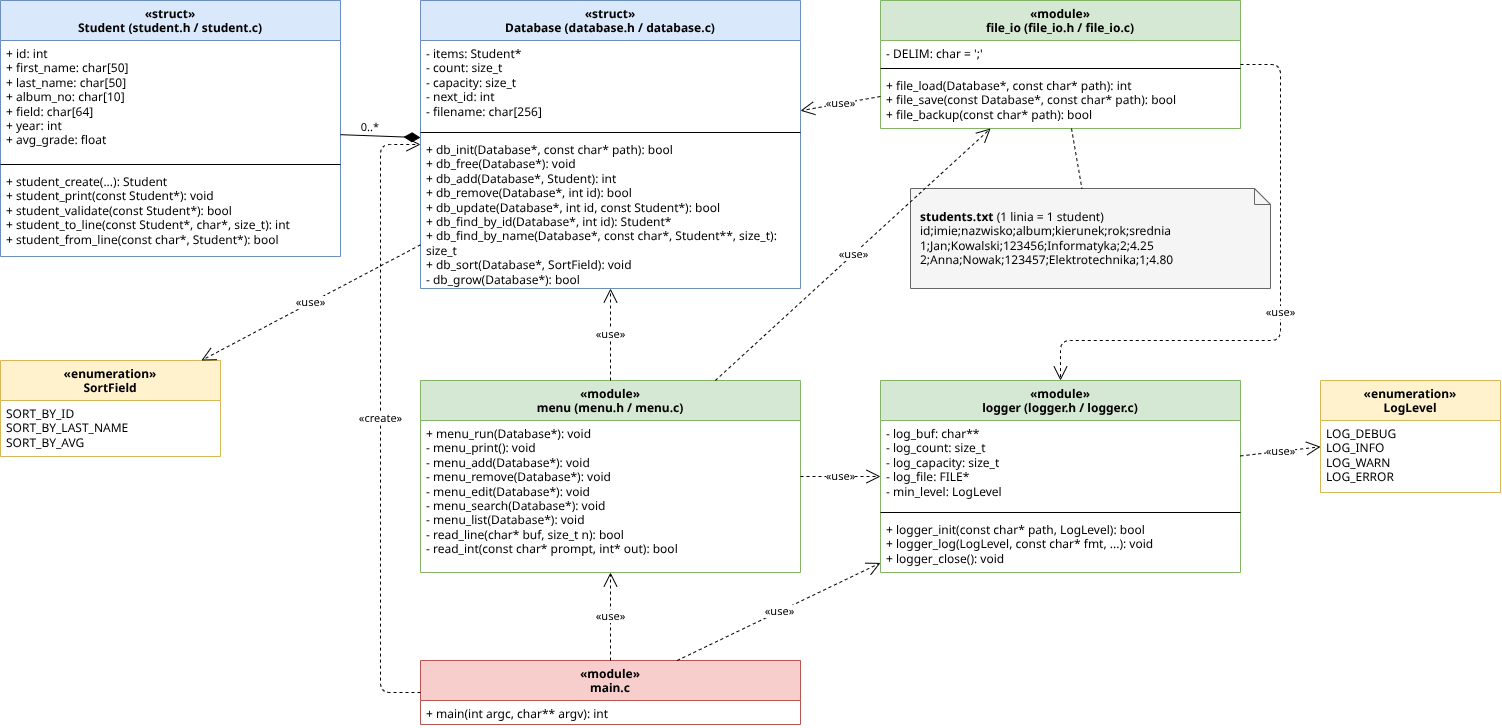

The diagram above was exported from draw.io. Its source (the exported page's mxGraphModel, read from the mxfile embedded in the PNG):
<mxGraphModel dx="1811" dy="1093" grid="1" gridSize="10" guides="1" tooltips="1" connect="1" arrows="1" fold="1" page="1" pageScale="1" pageWidth="827" pageHeight="1169" background="light-dark(#FFFFFF,#EBEBEB)" math="0" shadow="0">
  <root>
    <mxCell id="0" />
    <mxCell id="1" parent="0" />
    <mxCell id="LEVIG2-GF-aQ4AkXfSwj-2" parent="1" style="swimlane;fontStyle=1;align=center;verticalAlign=top;childLayout=stackLayout;horizontal=1;startSize=40;horizontalStack=0;resizeParent=1;resizeParentMax=0;resizeLast=0;collapsible=1;marginBottom=0;html=1;whiteSpace=wrap;fillColor=#dae8fc;strokeColor=#6c8ebf;" value="«struct»&lt;br&gt;Student (student.h / student.c)" vertex="1">
      <mxGeometry height="256" width="340" x="40" y="40" as="geometry" />
    </mxCell>
    <mxCell id="LEVIG2-GF-aQ4AkXfSwj-3" parent="LEVIG2-GF-aQ4AkXfSwj-2" style="text;strokeColor=none;fillColor=none;align=left;verticalAlign=top;spacingLeft=4;spacingRight=4;overflow=hidden;rotatable=0;points=[[0,0.5],[1,0.5]];portConstraint=eastwest;html=1;whiteSpace=wrap;" value="+ id: int&lt;br&gt;+ first_name: char[50]&lt;br&gt;+ last_name: char[50]&lt;br&gt;+ album_no: char[10]&lt;br&gt;+ field: char[64]&lt;br&gt;+ year: int&lt;br&gt;+ avg_grade: float" vertex="1">
      <mxGeometry height="120" width="340" y="40" as="geometry" />
    </mxCell>
    <mxCell id="LEVIG2-GF-aQ4AkXfSwj-4" parent="LEVIG2-GF-aQ4AkXfSwj-2" style="line;strokeWidth=1;fillColor=none;align=left;verticalAlign=middle;spacingTop=-1;spacingLeft=3;spacingRight=3;rotatable=0;labelPosition=right;points=[];portConstraint=eastwest;" value="" vertex="1">
      <mxGeometry height="8" width="340" y="160" as="geometry" />
    </mxCell>
    <mxCell id="LEVIG2-GF-aQ4AkXfSwj-5" parent="LEVIG2-GF-aQ4AkXfSwj-2" style="text;strokeColor=none;fillColor=none;align=left;verticalAlign=top;spacingLeft=4;spacingRight=4;overflow=hidden;rotatable=0;points=[[0,0.5],[1,0.5]];portConstraint=eastwest;html=1;whiteSpace=wrap;" value="+ student_create(...): Student&lt;br&gt;+ student_print(const Student*): void&lt;br&gt;+ student_validate(const Student*): bool&lt;br&gt;+ student_to_line(const Student*, char*, size_t): int&lt;br&gt;+ student_from_line(const char*, Student*): bool" vertex="1">
      <mxGeometry height="88" width="340" y="168" as="geometry" />
    </mxCell>
    <mxCell id="LEVIG2-GF-aQ4AkXfSwj-6" parent="1" style="swimlane;fontStyle=1;align=center;verticalAlign=top;childLayout=stackLayout;horizontal=1;startSize=40;horizontalStack=0;resizeParent=1;resizeParentMax=0;resizeLast=0;collapsible=1;marginBottom=0;html=1;whiteSpace=wrap;fillColor=#dae8fc;strokeColor=#6c8ebf;" value="«struct»&lt;br&gt;Database (database.h / database.c)" vertex="1">
      <mxGeometry height="288" width="380" x="460" y="40" as="geometry" />
    </mxCell>
    <mxCell id="LEVIG2-GF-aQ4AkXfSwj-7" parent="LEVIG2-GF-aQ4AkXfSwj-6" style="text;strokeColor=none;fillColor=none;align=left;verticalAlign=top;spacingLeft=4;spacingRight=4;overflow=hidden;rotatable=0;points=[[0,0.5],[1,0.5]];portConstraint=eastwest;html=1;whiteSpace=wrap;" value="- items: Student*&lt;br&gt;- count: size_t&lt;br&gt;- capacity: size_t&lt;br&gt;- next_id: int&lt;br&gt;- filename: char[256]" vertex="1">
      <mxGeometry height="88" width="380" y="40" as="geometry" />
    </mxCell>
    <mxCell id="LEVIG2-GF-aQ4AkXfSwj-8" parent="LEVIG2-GF-aQ4AkXfSwj-6" style="line;strokeWidth=1;fillColor=none;align=left;verticalAlign=middle;spacingTop=-1;spacingLeft=3;spacingRight=3;rotatable=0;labelPosition=right;points=[];portConstraint=eastwest;" value="" vertex="1">
      <mxGeometry height="8" width="380" y="128" as="geometry" />
    </mxCell>
    <mxCell id="LEVIG2-GF-aQ4AkXfSwj-9" parent="LEVIG2-GF-aQ4AkXfSwj-6" style="text;strokeColor=none;fillColor=none;align=left;verticalAlign=top;spacingLeft=4;spacingRight=4;overflow=hidden;rotatable=0;points=[[0,0.5],[1,0.5]];portConstraint=eastwest;html=1;whiteSpace=wrap;" value="+ db_init(Database*, const char* path): bool&lt;br&gt;+ db_free(Database*): void&lt;br&gt;+ db_add(Database*, Student): int&lt;br&gt;+ db_remove(Database*, int id): bool&lt;br&gt;+ db_update(Database*, int id, const Student*): bool&lt;br&gt;+ db_find_by_id(Database*, int id): Student*&lt;br&gt;+ db_find_by_name(Database*, const char*, Student**, size_t): size_t&lt;br&gt;+ db_sort(Database*, SortField): void&lt;br&gt;- db_grow(Database*): bool" vertex="1">
      <mxGeometry height="152" width="380" y="136" as="geometry" />
    </mxCell>
    <mxCell id="LEVIG2-GF-aQ4AkXfSwj-10" parent="1" style="swimlane;fontStyle=1;align=center;verticalAlign=top;childLayout=stackLayout;horizontal=1;startSize=40;horizontalStack=0;resizeParent=1;resizeParentMax=0;resizeLast=0;collapsible=1;marginBottom=0;html=1;whiteSpace=wrap;fillColor=#d5e8d4;strokeColor=#82b366;" value="«module»&lt;br&gt;file_io (file_io.h / file_io.c)" vertex="1">
      <mxGeometry height="128" width="360" x="920" y="40" as="geometry" />
    </mxCell>
    <mxCell id="LEVIG2-GF-aQ4AkXfSwj-11" parent="LEVIG2-GF-aQ4AkXfSwj-10" style="text;strokeColor=none;fillColor=none;align=left;verticalAlign=top;spacingLeft=4;spacingRight=4;overflow=hidden;rotatable=0;points=[[0,0.5],[1,0.5]];portConstraint=eastwest;html=1;whiteSpace=wrap;" value="- DELIM: char = ';'" vertex="1">
      <mxGeometry height="24" width="360" y="40" as="geometry" />
    </mxCell>
    <mxCell id="LEVIG2-GF-aQ4AkXfSwj-12" parent="LEVIG2-GF-aQ4AkXfSwj-10" style="line;strokeWidth=1;fillColor=none;align=left;verticalAlign=middle;spacingTop=-1;spacingLeft=3;spacingRight=3;rotatable=0;labelPosition=right;points=[];portConstraint=eastwest;" value="" vertex="1">
      <mxGeometry height="8" width="360" y="64" as="geometry" />
    </mxCell>
    <mxCell id="LEVIG2-GF-aQ4AkXfSwj-13" parent="LEVIG2-GF-aQ4AkXfSwj-10" style="text;strokeColor=none;fillColor=none;align=left;verticalAlign=top;spacingLeft=4;spacingRight=4;overflow=hidden;rotatable=0;points=[[0,0.5],[1,0.5]];portConstraint=eastwest;html=1;whiteSpace=wrap;" value="+ file_load(Database*, const char* path): int&lt;br&gt;+ file_save(const Database*, const char* path): bool&lt;br&gt;+ file_backup(const char* path): bool" vertex="1">
      <mxGeometry height="56" width="360" y="72" as="geometry" />
    </mxCell>
    <mxCell id="LEVIG2-GF-aQ4AkXfSwj-14" parent="1" style="swimlane;fontStyle=1;align=center;verticalAlign=top;childLayout=stackLayout;horizontal=1;startSize=40;horizontalStack=0;resizeParent=1;resizeParentMax=0;resizeLast=0;collapsible=1;marginBottom=0;html=1;whiteSpace=wrap;fillColor=#fff2cc;strokeColor=#d6b656;" value="«enumeration»&lt;br&gt;SortField" vertex="1">
      <mxGeometry height="96" width="220" x="40" y="400" as="geometry" />
    </mxCell>
    <mxCell id="LEVIG2-GF-aQ4AkXfSwj-15" parent="LEVIG2-GF-aQ4AkXfSwj-14" style="text;strokeColor=none;fillColor=none;align=left;verticalAlign=top;spacingLeft=4;spacingRight=4;overflow=hidden;rotatable=0;points=[[0,0.5],[1,0.5]];portConstraint=eastwest;html=1;whiteSpace=wrap;" value="SORT_BY_ID&lt;br&gt;SORT_BY_LAST_NAME&lt;br&gt;SORT_BY_AVG" vertex="1">
      <mxGeometry height="56" width="220" y="40" as="geometry" />
    </mxCell>
    <mxCell id="LEVIG2-GF-aQ4AkXfSwj-16" parent="1" style="swimlane;fontStyle=1;align=center;verticalAlign=top;childLayout=stackLayout;horizontal=1;startSize=40;horizontalStack=0;resizeParent=1;resizeParentMax=0;resizeLast=0;collapsible=1;marginBottom=0;html=1;whiteSpace=wrap;fillColor=#d5e8d4;strokeColor=#82b366;" value="«module»&lt;br&gt;menu (menu.h / menu.c)" vertex="1">
      <mxGeometry height="192" width="380" x="460" y="420" as="geometry" />
    </mxCell>
    <mxCell id="LEVIG2-GF-aQ4AkXfSwj-17" parent="LEVIG2-GF-aQ4AkXfSwj-16" style="text;strokeColor=none;fillColor=none;align=left;verticalAlign=top;spacingLeft=4;spacingRight=4;overflow=hidden;rotatable=0;points=[[0,0.5],[1,0.5]];portConstraint=eastwest;html=1;whiteSpace=wrap;" value="+ menu_run(Database*): void&lt;br&gt;- menu_print(): void&lt;br&gt;- menu_add(Database*): void&lt;br&gt;- menu_remove(Database*): void&lt;br&gt;- menu_edit(Database*): void&lt;br&gt;- menu_search(Database*): void&lt;br&gt;- menu_list(Database*): void&lt;br&gt;- read_line(char* buf, size_t n): bool&lt;br&gt;- read_int(const char* prompt, int* out): bool" vertex="1">
      <mxGeometry height="152" width="380" y="40" as="geometry" />
    </mxCell>
    <mxCell id="LEVIG2-GF-aQ4AkXfSwj-18" parent="1" style="swimlane;fontStyle=1;align=center;verticalAlign=top;childLayout=stackLayout;horizontal=1;startSize=40;horizontalStack=0;resizeParent=1;resizeParentMax=0;resizeLast=0;collapsible=1;marginBottom=0;html=1;whiteSpace=wrap;fillColor=#d5e8d4;strokeColor=#82b366;" value="«module»&lt;br&gt;logger (logger.h / logger.c)" vertex="1">
      <mxGeometry height="192" width="360" x="920" y="420" as="geometry" />
    </mxCell>
    <mxCell id="LEVIG2-GF-aQ4AkXfSwj-19" parent="LEVIG2-GF-aQ4AkXfSwj-18" style="text;strokeColor=none;fillColor=none;align=left;verticalAlign=top;spacingLeft=4;spacingRight=4;overflow=hidden;rotatable=0;points=[[0,0.5],[1,0.5]];portConstraint=eastwest;html=1;whiteSpace=wrap;" value="- log_buf: char**&lt;br&gt;- log_count: size_t&lt;br&gt;- log_capacity: size_t&lt;br&gt;- log_file: FILE*&lt;br&gt;- min_level: LogLevel" vertex="1">
      <mxGeometry height="88" width="360" y="40" as="geometry" />
    </mxCell>
    <mxCell id="LEVIG2-GF-aQ4AkXfSwj-20" parent="LEVIG2-GF-aQ4AkXfSwj-18" style="line;strokeWidth=1;fillColor=none;align=left;verticalAlign=middle;spacingTop=-1;spacingLeft=3;spacingRight=3;rotatable=0;labelPosition=right;points=[];portConstraint=eastwest;" value="" vertex="1">
      <mxGeometry height="8" width="360" y="128" as="geometry" />
    </mxCell>
    <mxCell id="LEVIG2-GF-aQ4AkXfSwj-21" parent="LEVIG2-GF-aQ4AkXfSwj-18" style="text;strokeColor=none;fillColor=none;align=left;verticalAlign=top;spacingLeft=4;spacingRight=4;overflow=hidden;rotatable=0;points=[[0,0.5],[1,0.5]];portConstraint=eastwest;html=1;whiteSpace=wrap;" value="+ logger_init(const char* path, LogLevel): bool&lt;br&gt;+ logger_log(LogLevel, const char* fmt, ...): void&lt;br&gt;+ logger_close(): void" vertex="1">
      <mxGeometry height="56" width="360" y="136" as="geometry" />
    </mxCell>
    <mxCell id="LEVIG2-GF-aQ4AkXfSwj-22" parent="1" style="swimlane;fontStyle=1;align=center;verticalAlign=top;childLayout=stackLayout;horizontal=1;startSize=40;horizontalStack=0;resizeParent=1;resizeParentMax=0;resizeLast=0;collapsible=1;marginBottom=0;html=1;whiteSpace=wrap;fillColor=#fff2cc;strokeColor=#d6b656;" value="«enumeration»&lt;br&gt;LogLevel" vertex="1">
      <mxGeometry height="112" width="180" x="1360" y="420" as="geometry" />
    </mxCell>
    <mxCell id="LEVIG2-GF-aQ4AkXfSwj-23" parent="LEVIG2-GF-aQ4AkXfSwj-22" style="text;strokeColor=none;fillColor=none;align=left;verticalAlign=top;spacingLeft=4;spacingRight=4;overflow=hidden;rotatable=0;points=[[0,0.5],[1,0.5]];portConstraint=eastwest;html=1;whiteSpace=wrap;" value="LOG_DEBUG&lt;br&gt;LOG_INFO&lt;br&gt;LOG_WARN&lt;br&gt;LOG_ERROR" vertex="1">
      <mxGeometry height="72" width="180" y="40" as="geometry" />
    </mxCell>
    <mxCell id="LEVIG2-GF-aQ4AkXfSwj-24" parent="1" style="swimlane;fontStyle=1;align=center;verticalAlign=top;childLayout=stackLayout;horizontal=1;startSize=40;horizontalStack=0;resizeParent=1;resizeParentMax=0;resizeLast=0;collapsible=1;marginBottom=0;html=1;whiteSpace=wrap;fillColor=#f8cecc;strokeColor=#b85450;" value="«module»&lt;br&gt;main.c" vertex="1">
      <mxGeometry height="64" width="380" x="460" y="700" as="geometry" />
    </mxCell>
    <mxCell id="LEVIG2-GF-aQ4AkXfSwj-25" parent="LEVIG2-GF-aQ4AkXfSwj-24" style="text;strokeColor=none;fillColor=none;align=left;verticalAlign=top;spacingLeft=4;spacingRight=4;overflow=hidden;rotatable=0;points=[[0,0.5],[1,0.5]];portConstraint=eastwest;html=1;whiteSpace=wrap;" value="+ main(int argc, char** argv): int" vertex="1">
      <mxGeometry height="24" width="380" y="40" as="geometry" />
    </mxCell>
    <mxCell id="LEVIG2-GF-aQ4AkXfSwj-26" parent="1" style="shape=note;whiteSpace=wrap;html=1;backgroundOutline=1;size=16;align=left;spacingLeft=8;fillColor=#f5f5f5;strokeColor=#666666;" value="&lt;b&gt;students.txt&lt;/b&gt; (1 linia = 1 student)&lt;br&gt;id;imie;nazwisko;album;kierunek;rok;srednia&lt;br&gt;1;Jan;Kowalski;123456;Informatyka;2;4.25&lt;br&gt;2;Anna;Nowak;123457;Elektrotechnika;1;4.80" vertex="1">
      <mxGeometry height="100" width="360" x="950" y="228" as="geometry" />
    </mxCell>
    <mxCell id="LEVIG2-GF-aQ4AkXfSwj-27" edge="1" parent="1" source="LEVIG2-GF-aQ4AkXfSwj-6" style="endArrow=none;startArrow=diamondThin;startFill=1;startSize=14;html=1;align=right;verticalAlign=bottom;labelPosition=left;" target="LEVIG2-GF-aQ4AkXfSwj-2" value="0..*">
      <mxGeometry relative="1" as="geometry" />
    </mxCell>
    <mxCell id="LEVIG2-GF-aQ4AkXfSwj-28" edge="1" parent="1" source="LEVIG2-GF-aQ4AkXfSwj-6" style="endArrow=open;endSize=12;dashed=1;html=1;" target="LEVIG2-GF-aQ4AkXfSwj-14" value="«use»">
      <mxGeometry relative="1" as="geometry" />
    </mxCell>
    <mxCell id="LEVIG2-GF-aQ4AkXfSwj-29" edge="1" parent="1" source="LEVIG2-GF-aQ4AkXfSwj-10" style="endArrow=open;endSize=12;dashed=1;html=1;" target="LEVIG2-GF-aQ4AkXfSwj-6" value="«use»">
      <mxGeometry relative="1" as="geometry" />
    </mxCell>
    <mxCell id="LEVIG2-GF-aQ4AkXfSwj-30" edge="1" parent="1" source="LEVIG2-GF-aQ4AkXfSwj-10" style="endArrow=none;dashed=1;html=1;" target="LEVIG2-GF-aQ4AkXfSwj-26" value="">
      <mxGeometry relative="1" as="geometry" />
    </mxCell>
    <mxCell id="LEVIG2-GF-aQ4AkXfSwj-31" edge="1" parent="1" source="LEVIG2-GF-aQ4AkXfSwj-16" style="endArrow=open;endSize=12;dashed=1;html=1;" target="LEVIG2-GF-aQ4AkXfSwj-6" value="«use»">
      <mxGeometry relative="1" as="geometry" />
    </mxCell>
    <mxCell id="LEVIG2-GF-aQ4AkXfSwj-32" edge="1" parent="1" source="LEVIG2-GF-aQ4AkXfSwj-16" style="endArrow=open;endSize=12;dashed=1;html=1;" target="LEVIG2-GF-aQ4AkXfSwj-10" value="«use»">
      <mxGeometry relative="1" as="geometry" />
    </mxCell>
    <mxCell id="LEVIG2-GF-aQ4AkXfSwj-33" edge="1" parent="1" source="LEVIG2-GF-aQ4AkXfSwj-16" style="endArrow=open;endSize=12;dashed=1;html=1;" target="LEVIG2-GF-aQ4AkXfSwj-18" value="«use»">
      <mxGeometry relative="1" as="geometry" />
    </mxCell>
    <mxCell id="LEVIG2-GF-aQ4AkXfSwj-34" edge="1" parent="1" source="LEVIG2-GF-aQ4AkXfSwj-24" style="endArrow=open;endSize=12;dashed=1;html=1;" target="LEVIG2-GF-aQ4AkXfSwj-16" value="«use»">
      <mxGeometry relative="1" as="geometry" />
    </mxCell>
    <mxCell id="LEVIG2-GF-aQ4AkXfSwj-35" edge="1" parent="1" source="LEVIG2-GF-aQ4AkXfSwj-24" style="endArrow=open;endSize=12;dashed=1;html=1;" target="LEVIG2-GF-aQ4AkXfSwj-18" value="«use»">
      <mxGeometry relative="1" as="geometry" />
    </mxCell>
    <mxCell id="LEVIG2-GF-aQ4AkXfSwj-36" edge="1" parent="1" source="LEVIG2-GF-aQ4AkXfSwj-18" style="endArrow=open;endSize=12;dashed=1;html=1;" target="LEVIG2-GF-aQ4AkXfSwj-22" value="«use»">
      <mxGeometry relative="1" as="geometry" />
    </mxCell>
    <mxCell id="LEVIG2-GF-aQ4AkXfSwj-37" edge="1" parent="1" source="LEVIG2-GF-aQ4AkXfSwj-10" style="endArrow=open;endSize=12;dashed=1;html=1;" target="LEVIG2-GF-aQ4AkXfSwj-18" value="«use»">
      <mxGeometry relative="1" as="geometry">
        <Array as="points">
          <mxPoint x="1320" y="104" />
          <mxPoint x="1320" y="380" />
          <mxPoint x="1100" y="380" />
        </Array>
      </mxGeometry>
    </mxCell>
    <mxCell id="LEVIG2-GF-aQ4AkXfSwj-38" edge="1" parent="1" source="LEVIG2-GF-aQ4AkXfSwj-24" style="endArrow=open;endSize=12;dashed=1;html=1;" target="LEVIG2-GF-aQ4AkXfSwj-6" value="«create»">
      <mxGeometry relative="1" as="geometry">
        <Array as="points">
          <mxPoint x="420" y="732" />
          <mxPoint x="420" y="184" />
        </Array>
      </mxGeometry>
    </mxCell>
  </root>
</mxGraphModel>